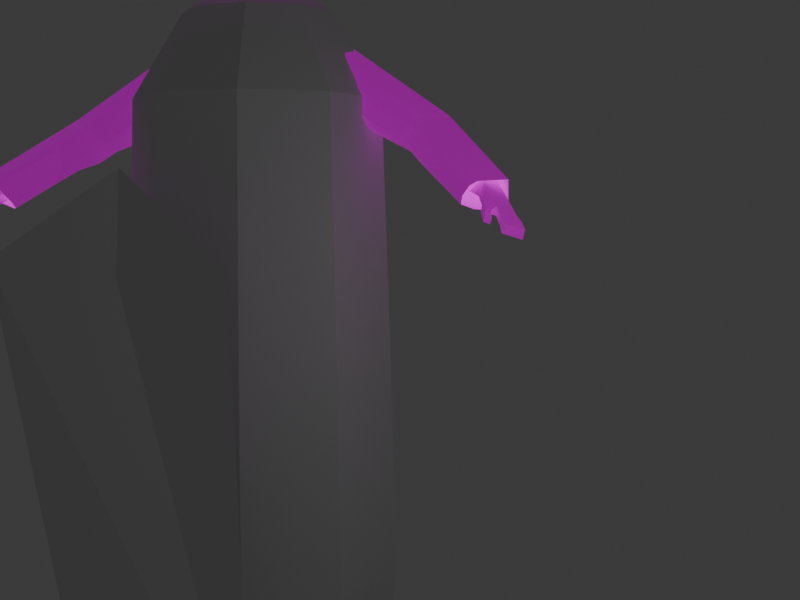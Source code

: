 # Source: test_showcase.blend  (saved by Blender 4.3.34; exported with 4.5.12 LTS)
import bpy
from mathutils import Matrix  # noqa: F401  (used for matrix-valued properties, if any)

bpy.ops.wm.read_factory_settings(use_empty=True)
scene = bpy.context.scene
scene.name = 'Scene'

# ---- collections
col_collection = bpy.data.collections.new('Collection'); scene.collection.children.link(col_collection)

# ---- images (referenced by path relative to the original .blend; pixels are not part of the script)
import os
ASSET_DIR = os.environ.get("B2B_ASSET_DIR", "")  # directory of the original .blend (textures are referenced by path, not embedded)
HERE = os.path.dirname(os.path.abspath(__file__))  # packed textures are extracted next to this script under _unpacked/

def load_image(name, relpath, width, height, colorspace="sRGB"):
    """Load a texture the original file referenced (path relative to the .blend, or extracted next to this script)."""
    p = next((c for c in (os.path.join(HERE, relpath), os.path.join(ASSET_DIR, relpath)) if relpath and os.path.exists(c)), "")
    if p:
        img = bpy.data.images.load(p, check_existing=True)
        img.name = name
    else:  # same state as the original file: an image datablock whose file is absent (Cycles renders it pink)
        img = bpy.data.images.new(name, width, height)
        img.source = "FILE"
        img.filepath = "//" + (relpath or name)
    img.colorspace_settings.name = colorspace
    return img
img_untitled_001 = load_image('Untitled.001', '', 100, 100, 'sRGB')

# ---- materials (node trees are filled in below, after node groups)
mat_material = bpy.data.materials.new('Material')
mat_material.alpha_threshold = 0.0
mat_material.roughness = 0.5
mat_material.line_color = (0.0, 0.0, 0.0, 1.0)

# ---- material node trees
mat_material.use_nodes = True; mat_material.node_tree.nodes.clear()
_N = mat_material.node_tree.nodes; _L = mat_material.node_tree.links
n0 = _N.new('ShaderNodeOutputMaterial'); n0.name = 'Material Output'; n0.location = (300, 300)
n1 = _N.new('ShaderNodeBsdfPrincipled'); n1.name = 'Principled BSDF'; n1.location = (10, 300)
n1.inputs[3].default_value = 1.45
n1.inputs[28].default_value = 0.2
n2 = _N.new('ShaderNodeTexImage'); n2.name = 'Image Texture'; n2.location = (-280, 277)
n2.image = img_untitled_001
n3 = _N.new('ShaderNodeTexImage'); n3.name = 'Image Texture.001'; n3.location = (-280, -240)
n3.image = img_untitled_001
_L.new(n1.outputs[0], n0.inputs[0])
_L.new(n2.outputs[0], n1.inputs[0])
_L.new(n3.outputs[0], n1.inputs[27])
n0.is_active_output = True

# ---- world
world_world = bpy.data.worlds.new('World'); scene.world = world_world
world_world.use_nodes = True; world_world.node_tree.nodes.clear()
_N = world_world.node_tree.nodes; _L = world_world.node_tree.links
n0 = _N.new('ShaderNodeOutputWorld'); n0.name = 'World Output'; n0.location = (300, 300)
n1 = _N.new('ShaderNodeBackground'); n1.name = 'Background'; n1.location = (10, 300)
n1.inputs[0].default_value = (0.05088, 0.05088, 0.05088, 1.0)
_L.new(n1.outputs[0], n0.inputs[0])
n0.is_active_output = True
world_world.color = (0.05088, 0.05088, 0.05088)
world_world.sun_shadow_jitter_overblur = 0.0

# ---- cameras
cam_camera = bpy.data.cameras.new('Camera')

# ---- lights
light_point = bpy.data.lights.new('Point', 'POINT')

# ---- meshes
me_cube = bpy.data.meshes.new('Cube')
me_cube.from_pydata([(1.235, 0.0, 0.8958), (1.245, 0.0, 0.7157), (0.947, 0.4296, 1.145), (1.213, 0.0, 1.073), (1.403, 0.0, 1.159), (1.403, 0.0, 1.112), (1.435, 0.0, 1.11), (1.444, 0.0, 1.163), (1.48, 0.0, 1.176), (1.507, 0.0, 1.255), (1.399, 0.0, 1.782), (1.148, 0.0, 2.0), (0.6488, 0.0, 2.014), (0.4301, 0.0, 1.834), (0.3828, 0.0, 1.285), (0.5598, 0.0, 1.018), (1.387, 0.3347, 1.406), (1.001, 0.5108, 1.427), (0.5188, 0.3324, 1.357), (0.5701, 0.3237, 1.81), (0.8455, 0.437, 1.803), (1.179, 0.3559, 1.086), (1.318, 0.1245, 1.13), (1.278, 0.2395, 1.098), (1.275, 0.2353, 1.068), (1.266, 0.2027, 1.077), (1.113, 0.2723, 0.9343), (0.6985, 0.2349, 0.8995), (0.5662, 0.0, 0.8558), (1.102, 0.2715, 0.7279), (0.7096, 0.2664, 0.7364), (0.5303, 0.0, 0.7278), (1.441, 0.0, 0.4642), (1.196, 0.3811, 0.7284), (1.228, 0.4765, 0.657), (1.438, 0.1549, 0.4098), (1.437, 0.04552, 0.4653), (1.21, 0.3812, 0.7407), (1.249, 0.4752, 0.6763), (1.486, 0.156, 0.416), (1.451, 0.04555, 0.4775), (1.869, 2.028, -0.6196), (1.644, 2.171, -0.7892), (1.613, 2.174, -0.7081), (1.567, 2.13, -0.6791), (1.509, 2.073, -0.606), (1.089, 0.6382, 0.6742), (1.21, 1.39, 0.08072), (1.044, 1.556, 0.1234), (1.781, 1.887, -0.3826), (1.702, 1.908, -0.3585), (1.831, 1.957, -0.4698), (1.902, 1.929, -0.5962), (1.94, 1.951, -0.6608), (1.91, 1.993, -0.6794), (1.888, 1.986, -0.6105), (1.849, 2.029, -0.5568), (1.902, 2.103, -0.7494), (1.693, 2.196, -0.7933), (1.603, 2.141, -0.6227), (1.397, 1.912, -0.4777), (1.411, 2.06, -0.5375), (0.9496, 1.703, -0.1393), (0.8423, 1.555, 0.006602), (0.797, 1.412, 0.114), (0.5483, 0.5349, 0.6577), (1.895, 2.062, -0.689), (1.874, 1.932, -0.5517), (1.897, 2.073, -0.7409), (1.621, 2.18, -0.6693), (1.667, 2.21, -0.7218), (1.903, 2.069, -0.639), (1.92, 2.091, -0.6792), (1.956, 1.962, -0.6357), (1.948, 2.011, -0.6471), (1.906, 2.0, -0.5834), (1.926, 1.964, -0.5644), (1.898, 1.946, -0.5237), (1.791, 1.897, -0.4879), (1.679, 1.953, -0.5735), (0.8886, 0.6969, 0.7092), (0.5292, 0.5402, 0.4834), (0.552, 0.5447, 0.3287), (0.6736, 0.5743, 0.157), (1.045, 0.6335, 0.1733), (1.163, 0.5811, 0.3211), (1.138, 0.6136, 0.513), (1.262, 1.318, 0.02657), (1.241, 1.277, -0.09945), (1.167, 1.3, -0.17), (0.9355, 1.412, -0.2222), (0.8734, 1.498, -0.1577), (0.8413, 1.555, -0.06524), (0.7605, 1.381, 0.02165), (0.7934, 1.35, -0.06229), (0.8921, 1.272, -0.1249), (1.063, 1.258, -0.1461), (1.015, 1.604, -0.2595), (1.068, 1.541, -0.2843), (1.219, 1.376, -0.2481), (1.646, 2.086, -0.3702), (1.804, 1.833, -0.4153), (1.775, 1.78, -0.4821), (1.705, 1.757, -0.5451), (1.553, 1.825, -0.5808), (1.399, 1.923, -0.5932), (1.545, 1.987, -0.3602), (1.47, 2.015, -0.4288), (1.493, 2.074, -0.5412), (1.744, 1.825, -0.4513), (1.086, 0.568, -0.2974), (1.026, 0.5553, -0.7786), (1.475, 0.3156, -0.353), (1.006, 0.516, -1.039), (0.6988, 0.4593, -0.3189), (0.6705, 0.4743, -0.7813), (0.7191, 0.4224, -1.032), (0.3966, 0.0, 0.4362), (0.5653, 0.0, -0.3562), (0.5708, 0.0, -0.7949), (0.5355, 0.0, -0.9354), (0.4524, 0.0, 0.03029), (1.419, 0.3393, -0.7643), (1.528, 0.0, 0.06114), (1.542, 0.0, -0.3688), (1.527, 0.0, -0.782), (1.513, 0.0, -0.9395), (1.414, 0.2479, 0.06139), (0.5948, 0.4588, 0.1794), (0.4898, 0.3973, 0.5195), (1.339, 0.3509, -0.9789), (1.477, 0.0, -1.086), (1.43, 0.3955, -2.151), (1.177, 0.6267, -2.133), (1.442, 0.41, -2.301), (0.5419, 0.0, -1.171), (0.6433, 0.0, -1.356), (0.7615, 0.0, -1.551), (1.464, 0.0, -1.393), (1.482, 0.0, -1.23), (0.821, 0.3388, -2.0), (0.801, 0.3753, -2.179), (0.7952, 0.4118, -2.369), (0.6303, 0.4843, -3.325), (0.7503, 0.6943, -3.317), (0.9627, 0.8069, -3.36), (1.227, 0.6487, -3.374), (1.15, 0.3216, -3.406), (0.7528, 0.2734, -3.392), (1.22, 0.1683, -2.315), (0.9378, 0.5888, -2.177), (1.039, 0.1831, -2.324), (0.957, 0.5398, -2.062), (1.128, 0.4034, -3.304), (1.057, 0.3744, -3.462), (1.181, 0.3751, -3.497), (1.448, 0.4095, -3.5), (1.44, 0.4071, -3.561), (1.419, 0.6018, -3.538), (1.243, 0.7735, -3.545), (1.104, 0.7508, -3.52), (0.946, 0.7309, -3.474), (0.9598, 0.7101, -3.229), (0.7761, 0.6601, -3.217), (0.7674, 0.6851, -3.499), (0.7749, 0.6775, -3.56), (0.834, 0.3385, -3.585), (0.8057, 0.3368, -3.521), (0.8707, 0.335, -3.187), (1.128, 0.341, -3.587), (1.415, 0.5906, -3.596), (1.239, 0.7894, -3.608), (1.044, 0.7015, -3.617), (0.3659, 0.0, 1.56)], [(14, 19), (49, 50), (60, 61), (147, 153)], [(2, 18, 15), (18, 2, 17), (15, 18, 14), (19, 18, 20), (17, 20, 18), (16, 20, 10), (17, 20, 16), (10, 20, 11), (12, 11, 20), (20, 12, 19), (12, 13, 19), (19, 13, 173), (18, 19, 173), (10, 9, 16), (17, 2, 21), (17, 16, 21), (16, 9, 21), (9, 8, 21), (25, 6, 24), (6, 25, 5), (24, 6, 23), (7, 23, 6), (24, 23, 25), (25, 23, 22), (8, 23, 7), (21, 8, 23), (4, 22, 3), (25, 22, 5), (5, 22, 4), (15, 27, 2), (15, 28, 27), (27, 26, 2), (2, 26, 21), (21, 26, 3), (21, 3, 22), (3, 26, 0), (0, 26, 1), (22, 23, 21), (26, 29, 1), (27, 29, 26), (30, 29, 27), (28, 30, 27), (31, 30, 28), (36, 35, 33), (33, 35, 34), (1, 33, 32), (29, 33, 1), (40, 37, 39), (37, 38, 39), (36, 33, 37, 40), (34, 35, 39, 38), (35, 36, 40, 39), (33, 34, 38, 37), (33, 36, 32), (68, 66, 57), (57, 42, 68), (42, 57, 58), (69, 72, 70), (72, 69, 71), (57, 70, 58), (70, 72, 57), (56, 59, 71), (69, 71, 59), (44, 43, 59), (59, 43, 69), (70, 43, 69), (42, 58, 70, 43), (57, 66, 72), (72, 71, 66), (66, 71, 41), (41, 56, 71), (43, 66, 42), (68, 42, 66), (43, 44, 66), (66, 41, 44), (77, 76, 67), (67, 76, 52), (53, 76, 73), (53, 52, 76), (54, 73, 74), (54, 53, 73), (73, 76, 74), (74, 76, 75), (76, 77, 75), (77, 56, 75), (56, 55, 75), (56, 41, 55), (74, 75, 54), (55, 54, 75), (59, 108, 45), (41, 79, 78), (44, 41, 79), (67, 51, 77), (67, 78, 51), (78, 67, 41), (52, 41, 67), (41, 52, 55), (52, 53, 54, 55), (80, 46, 48), (65, 80, 64), (64, 80, 48), (47, 48, 46), (47, 46, 86), (87, 47, 86), (86, 85, 88), (85, 84, 88), (88, 84, 96), (96, 84, 95), (84, 83, 95), (83, 82, 95), (95, 82, 94), (94, 82, 93), (82, 81, 93), (93, 81, 64), (65, 64, 81), (63, 64, 48), (64, 63, 92), (93, 64, 92), (94, 93, 92), (92, 91, 94), (91, 95, 90), (94, 91, 95), (88, 99, 89), (87, 101, 47), (88, 89, 96), (90, 96, 89), (96, 95, 90), (97, 92, 62), (62, 92, 63), (63, 48, 62), (88, 87, 86), (90, 89, 99), (99, 98, 90), (98, 91, 97), (90, 98, 91), (92, 97, 91), (49, 47, 101), (49, 100, 47), (48, 47, 100), (62, 48, 61), (48, 100, 61), (62, 61, 97), (97, 61, 105), (98, 97, 105), (104, 98, 105), (99, 104, 98), (103, 104, 99), (88, 103, 99), (102, 88, 103), (88, 102, 101, 87), (77, 51, 56), (51, 50, 56), (106, 56, 50), (56, 106, 59), (106, 107, 59), (108, 59, 107), (45, 60, 79), (108, 107, 60), (44, 45, 79), (44, 59, 45), (60, 78, 79), (78, 60, 109), (51, 78, 50), (78, 109, 50), (45, 108, 60), (116, 111, 113), (115, 116, 111), (111, 115, 110), (115, 114, 110), (46, 80, 29), (29, 30, 80), (80, 65, 30), (115, 118, 114), (119, 120, 115), (119, 118, 115), (115, 120, 116), (111, 110, 112), (112, 122, 111), (130, 122, 126), (125, 112, 124), (124, 112, 123), (112, 127, 123), (112, 110, 127), (128, 114, 83), (118, 128, 121), (114, 118, 128), (114, 110, 83), (84, 110, 83), (110, 84, 127), (127, 35, 123), (36, 123, 35), (32, 36, 123), (127, 84, 35), (85, 35, 84), (85, 35, 34), (85, 86, 34), (34, 86, 33), (46, 29, 86), (33, 29, 86), (121, 128, 117), (128, 129, 82), (83, 128, 82), (82, 129, 81), (128, 129, 117), (117, 129, 31), (30, 31, 129), (30, 65, 129), (81, 129, 65), (122, 130, 113), (122, 112, 125), (113, 111, 122), (125, 126, 122), (126, 125, 130), (145, 134, 146), (146, 134, 147), (145, 133, 134), (134, 133, 132), (145, 150, 133), (144, 150, 145), (143, 148, 142), (148, 151, 142), (148, 147, 151), (149, 151, 147), (134, 149, 147), (142, 151, 141), (141, 150, 142), (143, 142, 144), (144, 142, 150), (141, 140, 150), (150, 140, 152), (150, 152, 133), (113, 130, 133), (132, 133, 130), (151, 149, 138), (126, 130, 131), (134, 132, 149), (138, 137, 151), (141, 151, 140), (151, 137, 140), (140, 116, 152), (133, 152, 113), (116, 113, 152), (137, 136, 140), (140, 136, 116), (136, 135, 116), (116, 120, 135), (149, 132, 138), (132, 130, 138), (138, 130, 139), (131, 139, 130), (158, 159, 156), (160, 155, 159), (156, 159, 155), (157, 158, 156), (170, 158, 157), (159, 158, 171), (171, 158, 170), (159, 172, 160), (159, 171, 172), (161, 165, 160), (172, 160, 165), (155, 160, 154), (160, 154, 161), (165, 161, 164), (164, 161, 163), (161, 162, 163), (170, 157, 171), (169, 171, 157), (171, 169, 172), (172, 165, 169), (166, 169, 165), (165, 164, 166), (166, 164, 167), (154, 166, 167), (154, 166, 155), (166, 155, 169), (155, 169, 156), (157, 156, 169), (167, 168, 154), (154, 168, 153), (168, 167, 164), (164, 163, 168), (162, 161, 154), (154, 153, 162), (14, 18, 173)])
_uv = me_cube.uv_layers.new(name='UVMap')
_uv.uv.foreach_set('vector', [0.09291, 0.5025, 0.3843, 0.3951, 0.3904, 0.5628, 0.3843, 0.3951, 0.09291, 0.5025, 0.0843, 0.3188, 0.3729, 0.8853, 0.2447, 0.755, 0.3729, 0.711, 0.3809, 0.116, 0.3843, 0.3951, 0.187, 0.1234, 0.0843, 0.3188, 0.187, 0.1234, 0.3843, 0.3951, 0.5727, 0.3709, 0.4037, 0.04105, 0.7684, 0.1929, 0.3904, 0.2574, 0.4037, 0.04105, 0.5727, 0.3709, 0.7684, 0.1929, 0.4037, 0.04105, 0.7346, 3.582e-08, -6.337e-08, 0.711, 0.2447, 0.711, 0.04824, 0.9761, 0.187, 0.1234, 0.3904, -5.753e-08, 0.3809, 0.116, 0.9544, 4.992e-08, 0.936, 0.1596, 0.7684, 0.1119, 0.3809, 0.116, 0.936, 0.1596, 0.0, 0.0, 0.2447, 0.755, 0.3809, 0.116, 0.0, 0.0, 0.7684, 0.1929, 0.724, 0.4506, 0.5727, 0.3709, 0.0843, 0.3188, 0.09291, 0.5025, -3.051e-08, 0.4892, 0.3904, 0.2574, 0.5727, 0.3709, 0.4487, 0.4506, 0.7957, 0.4506, 0.9916, 0.4624, 0.7957, 0.6551, 0.9916, 0.4624, 0.9983, 0.5043, 0.7957, 0.6551, 0.9548, 0.3696, 0.9667, 0.232, 0.9667, 0.3823, 0.9667, 0.232, 0.9548, 0.3696, 0.9544, 0.2405, 0.4622, 0.828, 0.4633, 0.9683, 0.4497, 0.8255, 0.4421, 0.9683, 0.4497, 0.8255, 0.4633, 0.9683, 0.5087, 0.8929, 0.4945, 0.8913, 0.5135, 0.8787, 0.5135, 0.8787, 0.4945, 0.8913, 0.4945, 0.8255, 0.3875, 0.711, 0.3875, 0.8806, 0.3729, 0.7243, 0.7957, 0.6551, 0.9983, 0.5043, 0.8693, 0.6102, 0.6466, 0.4506, 0.6879, 0.5195, 0.603, 0.551, 0.4786, 0.9601, 0.4633, 0.9058, 0.4837, 0.8309, 0.4837, 0.8309, 0.4633, 0.9058, 0.4633, 0.8255, 0.3904, 0.5628, 0.2496, 0.6117, 0.09291, 0.5025, 0.3904, 0.5628, 0.3516, 0.6421, 0.2496, 0.6117, 0.603, 0.8606, 0.6972, 0.6937, 0.7957, 0.7731, 0.7957, 0.7731, 0.6972, 0.6937, 0.7763, 0.6436, 0.7763, 0.6436, 0.6972, 0.6937, 0.603, 0.551, 0.7763, 0.6436, 0.603, 0.551, 0.6879, 0.5195, 0.3904, 0.4506, 0.5494, 0.479, 0.4004, 0.5228, 0.4004, 0.5228, 0.5494, 0.479, 0.4028, 0.6182, 0.4837, 0.8255, 0.4945, 0.8891, 0.4837, 0.9765, 0.5494, 0.479, 0.5558, 0.5768, 0.4028, 0.6182, 0.2496, 0.6117, 0.03401, 0.6768, 0.05675, 0.5705, 0.2296, 0.6962, 0.03401, 0.6768, 0.2496, 0.6117, 0.3516, 0.6421, 0.2296, 0.6962, 0.2496, 0.6117, 0.3621, 0.711, 0.2296, 0.6962, 0.3516, 0.6421, 0.9706, 0.892, 0.9193, 0.8919, 0.9706, 0.6551, 0.9706, 0.6551, 0.9193, 0.8919, 0.9157, 0.6644, 0.4028, 0.6182, 0.603, 0.6049, 0.3983, 0.6988, 0.5558, 0.5768, 0.603, 0.6049, 0.4028, 0.6182, 0.8536, 0.9165, 0.8536, 0.6593, 0.9103, 0.905, 0.8536, 0.6593, 0.9157, 0.6551, 0.9103, 0.905, 0.9706, 0.8762, 0.9706, 0.6564, 0.98, 0.6551, 0.98, 0.8749, 0.9544, 0.232, 0.9719, 0.04976, 0.9809, 0.04793, 0.9634, 0.2301, 0.9719, 0.04976, 0.9544, 0.001826, 0.9634, -2.695e-09, 0.9809, 0.04793, 0.7778, 0.389, 0.7778, 0.442, 0.7684, 0.4438, 0.7684, 0.3908, 0.603, 0.6049, 0.4184, 0.7841, 0.3983, 0.6988, 0.0, 0.0, 0.0, 0.0, 0.0, 0.0, 0.0, 0.0, 0.0, 0.0, 0.0, 0.0, 0.0, 0.0, 0.0, 0.0, 0.0, 0.0, 0.0, 0.0, 0.0, 0.0, 0.0, 0.0, 0.0, 0.0, 0.0, 0.0, 0.0, 0.0, 0.0, 0.0, 0.0, 0.0, 0.0, 0.0, 0.0, 0.0, 0.0, 0.0, 0.0, 0.0, 0.0, 0.0, 0.0, 0.0, 0.0, 0.0, 0.0, 0.0, 0.0, 0.0, 0.0, 0.0, 0.0, 0.0, 0.0, 0.0, 0.0, 0.0, 0.0, 0.0, 0.0, 0.0, 0.0, 0.0, 0.0, 0.0, 0.0, 0.0, 0.0, 0.0, 0.0, 0.0, 0.0, 0.0, 0.0, 0.0, 0.0, 0.0, 0.0, 0.0, 0.0, 0.0, 0.0, 0.0, 0.0, 0.0, 0.0, 0.0, 0.0, 0.0, 0.0, 0.0, 0.0, 0.0, 0.0, 0.0, 0.0, 0.0, 0.0, 0.0, 0.0, 0.0, 0.0, 0.0, 0.0, 0.0, 0.0, 0.0, 0.0, 0.0, 0.0, 0.0, 0.0, 0.0, 0.0, 0.0, 0.0, 0.0, 0.0, 0.0, 0.0, 0.0, 0.0, 0.0, 0.0, 0.0, 0.0, 0.0, 0.0, 0.0, 0.0, 0.0, 0.0, 0.0, 0.0, 0.0, 0.0, 0.0, 0.0, 0.0, 0.0, 0.0, 0.0, 0.0, 0.0, 0.0, 0.0, 0.0, 0.0, 0.0, 0.0, 0.0, 0.0, 0.0, 0.0, 0.0, 0.0, 0.0, 0.0, 0.0, 0.0, 0.0, 0.0, 0.0, 0.0, 0.0, 0.0, 0.0, 0.0, 0.0, 0.0, 0.0, 0.0, 0.0, 0.0, 0.0, 0.0, 0.0, 0.0, 0.0, 0.0, 0.0, 0.0, 0.0, 0.0, 0.0, 0.0, 0.0, 0.0, 0.0, 0.0, 0.0, 0.0, 0.0, 0.0, 0.0, 0.0, 0.0, 0.0, 0.0, 0.0, 0.0, 0.0, 0.0, 0.0, 0.0, 0.0, 0.0, 0.0, 0.0, 0.0, 0.0, 0.0, 0.0, 0.0, 0.0, 0.0, 0.0, 0.0, 0.0, 0.0, 0.0, 0.0, 0.0, 0.0, 0.0, 0.0, 0.0, 0.0, 0.0, 0.0, 0.0, 0.0, 0.0, 0.0, 0.0, 0.0, 0.0, 0.0, 0.0, 0.0, 0.0, 0.0, 0.0, 0.0, 0.0, 0.0, 0.0, 0.0, 0.0, 0.0, 0.0, 0.0, 0.0, 0.0, 0.0, 0.0, 0.0, 0.0, 0.0, 0.0, 0.0, 0.0, 0.0, 0.0, 0.0, 0.0, 0.0, 0.0, 0.0, 0.0, 0.0, 0.0, 0.0, 0.0, 0.0, 0.0, 0.0, 0.0, 0.0, 0.0, 0.0, 0.0, 0.0, 0.0, 0.0, 0.0, 0.0, 0.0, 0.0, 0.0, 0.0, 0.0, 0.0, 0.0, 0.0, 0.0, 0.0, 0.0, 0.0, 0.0, 0.0, 0.0, 0.0, 0.0, 0.0, 0.0, 0.0, 0.0, 0.0, 0.0, 0.0, 0.0, 0.0, 0.0, 0.0, 0.0, 0.0, 0.0, 0.0, 0.0, 0.0, 0.0, 0.0, 0.0, 0.0, 0.0, 0.0, 0.0, 0.0, 0.0, 0.0, 0.0, 0.0, 0.0, 0.0, 0.0, 0.0, 0.0, 0.0, 0.0, 0.0, 0.0, 0.0, 0.0, 0.0, 0.0, 0.0, 0.0, 0.0, 0.0, 0.0, 0.0, 0.0, 0.0, 0.0, 0.0, 0.0, 0.0, 0.0, 0.0, 0.0, 0.0, 0.0, 0.0, 0.0, 0.0, 0.0, 0.0, 0.0, 0.0, 0.0, 0.0, 0.0, 0.0, 0.0, 0.0, 0.0, 0.0, 0.0, 0.0, 0.0, 0.0, 0.0, 0.0, 0.0, 0.0, 0.0, 0.0, 0.0, 0.0, 0.0, 0.0, 0.0, 0.0, 0.0, 0.0, 0.0, 0.0, 0.0, 0.0, 0.0, 0.0, 0.0, 0.0, 0.0, 0.0, 0.0, 0.0, 0.0, 0.0, 0.0, 0.0, 0.0, 0.0, 0.0, 0.0, 0.0, 0.0, 0.0, 0.0, 0.0, 0.0, 0.0, 0.0, 0.0, 0.0, 0.0, 0.0, 0.0, 0.0, 0.0, 0.0, 0.0, 0.0, 0.0, 0.0, 0.0, 0.0, 0.0, 0.0, 0.0, 0.0, 0.0, 0.0, 0.0, 0.0, 0.0, 0.0, 0.0, 0.0, 0.0, 0.0, 0.0, 0.0, 0.0, 0.0, 0.0, 0.0, 0.0, 0.0, 0.0, 0.0, 0.0, 0.0, 0.0, 0.0, 0.0, 0.0, 0.0, 0.0, 0.0, 0.0, 0.0, 0.0, 0.0, 0.0, 0.0, 0.0, 0.0, 0.0, 0.0, 0.0, 0.0, 0.0, 0.0, 0.0, 0.0, 0.0, 0.0, 0.0, 0.0, 0.0, 0.0, 0.0, 0.0, 0.0, 0.0, 0.0, 0.0, 0.0, 0.0, 0.0, 0.0, 0.0, 0.0, 0.0, 0.0, 0.0, 0.0, 0.0, 0.0, 0.0, 0.0, 0.0, 0.0, 0.0, 0.0, 0.0, 0.0, 0.0, 0.0, 0.0, 0.0, 0.0, 0.0, 0.0, 0.0, 0.0, 0.0, 0.0, 0.0, 0.0, 0.0, 0.0, 0.0, 0.0, 0.0, 0.0, 0.0, 0.0, 0.0, 0.0, 0.0, 0.0, 0.0, 0.0, 0.0, 0.0, 0.0, 0.0, 0.0, 0.0, 0.0, 0.0, 0.0, 0.0, 0.0, 0.0, 0.0, 0.0, 0.0, 0.0, 0.0, 0.0, 0.0, 0.0, 0.0, 0.0, 0.0, 0.0, 0.0, 0.0, 0.0, 0.0, 0.0, 0.0, 0.0, 0.0, 0.0, 0.0, 0.0, 0.0, 0.0, 0.0, 0.0, 0.0, 0.0, 0.0, 0.0, 0.0, 0.0, 0.0, 0.0, 0.0, 0.0, 0.0, 0.0, 0.0, 0.0, 0.0, 0.0, 0.0, 0.0, 0.0, 0.0, 0.0, 0.0, 0.0, 0.0, 0.0, 0.0, 0.0, 0.0, 0.0, 0.0, 0.0, 0.0, 0.0, 0.0, 0.0, 0.0, 0.0, 0.0, 0.0, 0.0, 0.0, 0.0, 0.0, 0.0, 0.0, 0.0, 0.0, 0.0, 0.0, 0.0, 0.0, 0.0, 0.0, 0.0, 0.0, 0.0, 0.0, 0.0, 0.0, 0.0, 0.0, 0.0, 0.0, 0.0, 0.0, 0.0, 0.0, 0.0, 0.0, 0.0, 0.0, 0.0, 0.0, 0.0, 0.0, 0.0, 0.0, 0.0, 0.0, 0.0, 0.0, 0.0, 0.0, 0.0, 0.0, 0.0, 0.0, 0.0, 0.0, 0.0, 0.0, 0.0, 0.0, 0.0, 0.0, 0.0, 0.0, 0.0, 0.0, 0.0, 0.0, 0.0, 0.0, 0.0, 0.0, 0.0, 0.0, 0.0, 0.0, 0.0, 0.0, 0.0, 0.0, 0.0, 0.0, 0.0, 0.2296, 0.6962, 0.0, 0.0, 0.0, 0.0, 0.0, 0.0, 0.2296, 0.6962, 0.0, 0.0, 0.0, 0.0, 0.0, 0.0, 0.0, 0.0, 0.0, 0.0, 0.0, 0.0, 0.0, 0.0, 0.0, 0.0, 0.0, 0.0, 0.0, 0.0, 0.0, 0.0, 0.0, 0.0, 0.0, 0.0, 0.0, 0.0, 0.0, 0.0, 0.0, 0.0, 0.0, 0.0, 0.0, 0.0, 0.0, 0.0, 0.0, 0.0, 0.0, 0.0, 0.0, 0.0, 0.0, 0.0, 0.0, 0.0, 0.0, 0.0, 0.0, 0.0, 0.0, 0.0, 0.0, 0.0, 0.0, 0.0, 0.0, 0.0, 0.0, 0.0, 0.0, 0.0, 0.0, 0.0, 0.0, 0.0, 0.0, 0.0, 0.0, 0.0, 0.0, 0.0, 0.0, 0.0, 0.0, 0.0, 0.0, 0.0, 0.0, 0.0, 0.0, 0.0, 0.0, 0.0, 0.0, 0.0, 0.0, 0.0, 0.0, 0.0, 0.0, 0.0, 0.0, 0.0, 0.0, 0.0, 0.0, 0.0, 0.0, 0.0, 0.0, 0.0, 0.0, 0.0, 0.0, 0.0, 0.9706, 0.892, 0.0, 0.0, 0.0, 0.0, 0.3983, 0.6988, 0.9706, 0.892, 0.0, 0.0, 0.0, 0.0, 0.0, 0.0, 0.0, 0.0, 0.0, 0.0, 0.0, 0.0, 0.0, 0.0, 0.0, 0.0, 0.0, 0.0, 0.9157, 0.6644, 0.0, 0.0, 0.0, 0.0, 0.9157, 0.6644, 0.9157, 0.6644, 0.0, 0.0, 0.9706, 0.6551, 0.0, 0.0, 0.0, 0.0, 0.0, 0.0, 0.9706, 0.6551, 0.0, 0.0, 0.0, 0.0, 0.0, 0.0, 0.0, 0.0, 0.0, 0.0, 0.0, 0.0, 0.0, 0.0, 0.0, 0.0, 0.0, 0.0, 0.0, 0.0, 0.0, 0.0, 0.0, 0.0, 0.0, 0.0, 0.0, 0.0, 0.0, 0.0, 0.0, 0.0, 0.0, 0.0, 0.0, 0.0, 0.0, 0.0, 0.0, 0.0, 0.2296, 0.6962, 0.0, 0.0, 0.0, 0.0, 0.2296, 0.6962, 0.0, 0.0, 0.0, 0.0, 0.0, 0.0, 0.0, 0.0, 0.0, 0.0, 0.0, 0.0, 0.0, 0.0, 0.0, 0.0, 0.0, 0.0, 0.0, 0.0, 0.0, 0.0, 0.0, 0.0, 0.0, 0.0, 0.0, 0.0, 0.0, 0.0, 0.0, 0.0, 0.0, 0.0, 0.0, 0.0, 0.0, 0.0, 0.0, 0.0, 0.0, 0.0, 0.0, 0.0, 0.0, 0.0, 0.0, 0.0, 0.0, 0.0, 0.0, 0.0, 0.0, 0.0, 0.0, 0.0, 0.0, 0.0, 0.0, 0.0, 0.0, 0.0, 0.0, 0.0, 0.0, 0.0, 0.0, 0.0, 0.0, 0.0, 0.0, 0.0, 0.0, 0.0, 0.0, 0.0, 0.0, 0.0, 0.0, 0.0, 0.0, 0.0, 0.0, 0.0, 0.0, 0.0, 0.0, 0.0, 0.0, 0.0, 0.0, 0.0, 0.0, 0.0, 0.0, 0.0, 0.0, 0.0, 0.0, 0.0, 0.0, 0.0, 0.0, 0.0, 0.0, 0.0, 0.0, 0.0, 0.0, 0.0, 0.0, 0.0, 0.0, 0.0, 0.0, 0.0, 0.0, 0.0, 0.0, 0.0, 0.0, 0.0, 0.0, 0.0, 0.0, 0.0, 0.0, 0.0, 0.0, 0.0, 0.0, 0.0, 0.0, 0.0, 0.0, 0.0, 0.0, 0.0, 0.0, 0.0, 0.0, 0.0, 0.0, 0.0, 0.0, 0.0, 0.0, 0.0, 0.0, 0.0, 0.0, 0.0, 0.0, 0.0, 0.0, 0.0, 0.0, 0.0, 0.0, 0.0, 0.0, 0.0, 0.0, 0.0, 0.0, 0.0, 0.0, 0.0, 0.0, 0.0, 0.0, 0.0, 0.0, 0.0, 0.0, 0.0, 0.0, 0.0, 0.0, 0.0, 0.0, 0.0, 0.0, 0.0, 0.0, 0.0, 0.0, 0.0, 0.0, 0.0, 0.0, 0.0, 0.0, 0.0, 0.0, 0.0, 0.0, 0.0, 0.0, 0.0, 0.0, 0.0, 0.0, 0.0, 0.0, 0.0, 0.0, 0.0, 0.0, 0.0, 0.0, 0.0, 0.0, 0.0, 0.0, 0.0, 0.0, 0.0, 0.0, 0.0, 0.0, 0.0, 0.0, 0.0, 0.0, 0.0, 0.0, 0.0, 0.0, 0.0, 0.0, 0.0, 0.0, 0.0, 0.0, 0.0, 0.0, 0.0, 0.0, 0.0, 0.0, 0.0, 0.0, 0.0, 0.0, 0.0, 0.0, 0.0, 0.0, 0.0, 0.0, 0.0, 0.0, 0.0, 0.0, 0.0, 0.0, 0.0, 0.0, 0.0, 0.0, 0.0, 0.0, 0.0, 0.0, 0.0, 0.0, 0.0, 0.0, 0.0, 0.0, 0.0, 0.0, 0.0, 0.0, 0.0, 0.0, 0.0, 0.0, 0.0, 0.0, 0.0, 0.0, 0.0, 0.0, 0.0, 0.0, 0.0, 0.0, 0.0, 0.0, 0.0, 0.0, 0.0, 0.0, 0.0, 0.0, 0.0, 0.0, 0.0, 0.0, 0.0, 0.0, 0.0, 0.0, 0.0, 0.0, 0.0, 0.0, 0.0, 0.0, 0.0, 0.0, 0.0, 0.0, 0.0, 0.0, 0.0, 0.0, 0.0, 0.0, 0.0, 0.0, 0.0, 0.0, 0.0, 0.0, 0.0, 0.0, 0.0, 0.0, 0.0, 0.0, 0.0, 0.0, 0.0, 0.0, 0.0, 0.0, 0.0, 0.0, 0.0, 0.0, 0.0, 0.0, 0.0, 0.0, 0.0, 0.0, 0.0, 0.0, 0.0, 0.0, 0.0, 0.0, 0.0, 0.0, 0.0, 0.0, 0.0, 0.0, 0.0, 0.0, 0.0, 0.0, 0.0, 0.0, 0.0, 0.0, 0.0, 0.0, 0.0, 0.0, 0.0, 0.0, 0.0, 0.0, 0.0, 0.0, 0.0, 0.0, 0.0, 0.0, 0.0, 0.0, 0.0, 0.0, 0.0, 0.0, 0.0, 0.0, 0.0, 0.0, 0.0, 0.0, 0.0, 0.0, 0.0, 0.0, 0.0, 0.0, 0.0, 0.0, 0.0, 0.0, 0.0, 0.0, 0.0, 0.0, 0.0, 0.0, 0.0, 0.0, 0.0, 0.0, 0.0, 0.0, 0.0, 0.0, 0.0, 0.0, 0.0, 0.0, 0.0, 0.0, 0.0, 0.0, 0.0, 0.0, 0.0, 0.0, 0.0, 0.0, 0.0, 0.0, 0.0, 0.0, 0.0, 0.0, 0.0, 0.0, 0.0, 0.0, 0.0, 0.0, 0.0, 0.0, 0.0, 0.0, 0.0, 0.0, 0.0, 0.0, 0.0, 0.0, 0.0, 0.0, 0.0, 0.0, 0.0, 0.0, 0.0, 0.0, 0.0, 0.0, 0.0, 0.3729, 0.711, 0.2447, 0.755, 0.0, 0.0])
me_cube.materials.append(mat_material)
me_cube.materials.append(None)
me_cube.use_mirror_y = True
me_cube.update()
me_cylinder = bpy.data.meshes.new('Cylinder')
me_cylinder.from_pydata([(-4.725e-10, 1.071, -1.0), (0.0, 1.0, 1.0), (0.6886, 0.8207, -1.0), (0.6428, 0.766, 1.0), (1.055, 0.186, -1.0), (0.9848, 0.1736, 1.0), (0.9278, -0.5357, -1.0), (0.866, -0.5, 1.0), (0.3664, -1.007, -1.0), (0.342, -0.9397, 1.0), (-0.3664, -1.007, -1.0), (-0.342, -0.9397, 1.0), (-0.9278, -0.5357, -1.0), (-0.866, -0.5, 1.0), (-1.055, 0.186, -1.0), (-0.9848, 0.1736, 1.0), (-0.6886, 0.8207, -1.0), (-0.6428, 0.766, 1.0), (1.095e-08, 0.5991, 1.672), (0.3851, 0.459, 1.672), (0.59, 0.104, 1.672), (0.5189, -0.2996, 1.672), (0.2049, -0.563, 1.672), (-0.2049, -0.563, 1.672), (-0.5189, -0.2996, 1.672), (-0.59, 0.104, 1.672), (-0.3851, 0.459, 1.672), (4.577e-09, 0.2504, 1.918), (0.1609, 0.1918, 1.918), (0.2466, 0.04348, 1.918), (0.2168, -0.1252, 1.918), (0.08563, -0.2353, 1.918), (-0.08563, -0.2353, 1.918), (-0.2168, -0.1252, 1.918), (-0.2466, 0.04348, 1.918), (-0.1609, 0.1918, 1.918), (1.904e-08, -1.449e-08, 1.978), (-1.096, 0.1933, -2.802), (-0.9639, -0.5565, -2.802), (-0.3807, -1.046, -2.802), (0.3807, -1.046, -2.802), (0.9639, -0.5565, -2.802), (1.096, 0.1933, -2.802), (0.7155, 0.8526, -2.802), (2.482e-11, 1.113, -2.802), (-0.7155, 0.8526, -2.802), (-0.9397, 0.1657, -4.625), (-0.8264, -0.4771, -4.625), (-0.3264, -0.8967, -4.625), (0.3264, -0.8967, -4.625), (0.8264, -0.4771, -4.625), (0.9397, 0.1657, -4.625), (0.6134, 0.731, -4.625), (1.911e-09, 0.9542, -4.625), (-0.6134, 0.731, -4.625), (-0.6635, 0.117, -5.195), (-0.5835, -0.3369, -5.195), (-0.2304, -0.6331, -5.195), (0.2304, -0.6331, -5.195), (0.5835, -0.3369, -5.195), (0.6635, 0.117, -5.195), (0.4331, 0.5161, -5.195), (-2.544e-09, 0.6737, -5.195), (-0.4331, 0.5161, -5.195), (1.383, -0.8114, -4.189), (1.775, -1.345, -0.1974), (1.623, -0.4345, 0.4301), (1.763, 0.3816, -0.246), (1.411, 0.377, -4.156), (-0.4309, 0.07598, -8.018), (-0.3789, -0.2188, -8.018), (-0.1497, -0.4112, -8.018), (0.1497, -0.4112, -8.018), (0.3789, -0.2188, -8.018), (0.4309, 0.07598, -8.018), (0.2813, 0.3352, -8.018), (-5.214e-07, 0.4376, -8.018), (-0.2813, 0.3352, -8.018), (-0.4026, 0.07098, -15.61), (-0.354, -0.2044, -15.61), (-0.1398, -0.3841, -15.61), (0.1398, -0.3841, -15.61), (0.354, -0.2044, -15.61), (0.4026, 0.07098, -15.61), (0.2627, 0.3131, -15.61), (-5.219e-07, 0.4088, -15.61), (-0.2627, 0.3131, -15.61), (-0.4026, 0.07098, -20.86), (-0.354, -0.2044, -20.86), (-0.1398, -0.3841, -20.86), (0.1398, -0.3841, -20.86), (0.354, -0.2044, -20.86), (0.4026, 0.07098, -20.86), (0.2627, 0.3131, -20.86), (-5.219e-07, 0.4088, -20.86), (-0.2627, 0.3131, -20.86)], [], [(0, 1, 3, 2), (2, 3, 5, 4), (4, 5, 7, 6), (6, 7, 9, 8), (8, 9, 11, 10), (10, 11, 13, 12), (12, 13, 15, 14), (3, 1, 18, 19), (14, 15, 17, 16), (16, 17, 1, 0), (16, 0, 44, 45), (18, 26, 35, 27), (7, 5, 20, 21), (5, 3, 19, 20), (1, 17, 26, 18), (17, 15, 25, 26), (15, 13, 24, 25), (13, 11, 23, 24), (11, 9, 22, 23), (9, 7, 21, 22), (35, 34, 36), (24, 23, 32, 33), (21, 20, 29, 30), (25, 24, 33, 34), (22, 21, 30, 31), (19, 18, 27, 28), (26, 25, 34, 35), (23, 22, 31, 32), (20, 19, 28, 29), (0, 2, 43, 44), (32, 31, 36), (29, 28, 36), (27, 35, 36), (33, 32, 36), (30, 29, 36), (34, 33, 36), (31, 30, 36), (28, 27, 36), (6, 8, 40, 41), (8, 10, 39, 40), (10, 12, 38, 39), (12, 14, 37, 38), (14, 16, 45, 37), (44, 43, 52, 53), (4, 6, 41, 42), (2, 4, 42, 43), (46, 54, 63, 55), (41, 40, 49, 50), (38, 37, 46, 47), (45, 44, 53, 54), (42, 41, 50, 51), (39, 38, 47, 48), (43, 42, 51, 52), (40, 39, 48, 49), (37, 45, 54, 46), (62, 61, 75, 76), (49, 48, 57, 58), (52, 51, 60, 61), (54, 53, 62, 63), (53, 52, 61, 62), (48, 47, 56, 57), (50, 49, 58, 59), (47, 46, 55, 56), (51, 50, 59, 60), (64, 59, 68), (68, 60, 59), (64, 68, 65), (66, 65, 68), (67, 66, 68), (77, 76, 85, 86), (59, 58, 72, 73), (56, 55, 69, 70), (60, 59, 73, 74), (55, 63, 77, 69), (58, 57, 71, 72), (61, 60, 74, 75), (63, 62, 76, 77), (57, 56, 70, 71), (78, 86, 95, 87), (71, 70, 79, 80), (76, 75, 84, 85), (73, 72, 81, 82), (70, 69, 78, 79), (74, 73, 82, 83), (69, 77, 86, 78), (72, 71, 80, 81), (75, 74, 83, 84), (94, 93, 92, 91, 90, 89, 88, 87, 95), (81, 80, 89, 90), (84, 83, 92, 93), (86, 85, 94, 95), (80, 79, 88, 89), (85, 84, 93, 94), (82, 81, 90, 91), (79, 78, 87, 88), (83, 82, 91, 92)])
_uv = me_cylinder.uv_layers.new(name='UVMap')
_uv.uv.foreach_set('vector', [1.0, 0.5, 1.0, 1.0, 0.8889, 1.0, 0.8889, 0.5, 0.8889, 0.5, 0.8889, 1.0, 0.7778, 1.0, 0.7778, 0.5, 0.7778, 0.5, 0.7778, 1.0, 0.6667, 1.0, 0.6667, 0.5, 0.6667, 0.5, 0.6667, 1.0, 0.5556, 1.0, 0.5556, 0.5, 0.5556, 0.5, 0.5556, 1.0, 0.4444, 1.0, 0.4444, 0.5, 0.4444, 0.5, 0.4444, 1.0, 0.3333, 1.0, 0.3333, 0.5, 0.3333, 0.5, 0.3333, 1.0, 0.2222, 1.0, 0.2222, 0.5, 0.8889, 1.0, 1.0, 1.0, 1.0, 1.0, 0.8889, 1.0, 0.2222, 0.5, 0.2222, 1.0, 0.1111, 1.0, 0.1111, 0.5, 0.1111, 0.5, 0.1111, 1.0, 4.47e-08, 1.0, 4.47e-08, 0.5, 0.1111, 0.5, 4.47e-08, 0.5, 4.47e-08, 0.5, 0.1111, 0.5, 4.47e-08, 1.0, 0.1111, 1.0, 0.1111, 1.0, 4.47e-08, 1.0, 0.6667, 1.0, 0.7778, 1.0, 0.7778, 1.0, 0.6667, 1.0, 0.7778, 1.0, 0.8889, 1.0, 0.8889, 1.0, 0.7778, 1.0, 4.47e-08, 1.0, 0.1111, 1.0, 0.1111, 1.0, 4.47e-08, 1.0, 0.1111, 1.0, 0.2222, 1.0, 0.2222, 1.0, 0.1111, 1.0, 0.2222, 1.0, 0.3333, 1.0, 0.3333, 1.0, 0.2222, 1.0, 0.3333, 1.0, 0.4444, 1.0, 0.4444, 1.0, 0.3333, 1.0, 0.4444, 1.0, 0.5556, 1.0, 0.5556, 1.0, 0.4444, 1.0, 0.5556, 1.0, 0.6667, 1.0, 0.6667, 1.0, 0.5556, 1.0, 0.1111, 1.0, 0.2222, 1.0, 0.1111, 1.0, 0.3333, 1.0, 0.4444, 1.0, 0.4444, 1.0, 0.3333, 1.0, 0.6667, 1.0, 0.7778, 1.0, 0.7778, 1.0, 0.6667, 1.0, 0.2222, 1.0, 0.3333, 1.0, 0.3333, 1.0, 0.2222, 1.0, 0.5556, 1.0, 0.6667, 1.0, 0.6667, 1.0, 0.5556, 1.0, 0.8889, 1.0, 1.0, 1.0, 1.0, 1.0, 0.8889, 1.0, 0.1111, 1.0, 0.2222, 1.0, 0.2222, 1.0, 0.1111, 1.0, 0.4444, 1.0, 0.5556, 1.0, 0.5556, 1.0, 0.4444, 1.0, 0.7778, 1.0, 0.8889, 1.0, 0.8889, 1.0, 0.7778, 1.0, 1.0, 0.5, 0.8889, 0.5, 0.8889, 0.5, 1.0, 0.5, 0.4444, 1.0, 0.5556, 1.0, 0.4444, 1.0, 0.7778, 1.0, 0.8889, 1.0, 0.7778, 1.0, 4.47e-08, 1.0, 0.1111, 1.0, 4.47e-08, 1.0, 0.3333, 1.0, 0.4444, 1.0, 0.3333, 1.0, 0.6667, 1.0, 0.7778, 1.0, 0.6667, 1.0, 0.2222, 1.0, 0.3333, 1.0, 0.2222, 1.0, 0.5556, 1.0, 0.6667, 1.0, 0.5556, 1.0, 0.8889, 1.0, 1.0, 1.0, 0.8889, 1.0, 0.6667, 0.5, 0.5556, 0.5, 0.5556, 0.5, 0.6667, 0.5, 0.5556, 0.5, 0.4444, 0.5, 0.4444, 0.5, 0.5556, 0.5, 0.4444, 0.5, 0.3333, 0.5, 0.3333, 0.5, 0.4444, 0.5, 0.3333, 0.5, 0.2222, 0.5, 0.2222, 0.5, 0.3333, 0.5, 0.2222, 0.5, 0.1111, 0.5, 0.1111, 0.5, 0.2222, 0.5, 1.0, 0.5, 0.8889, 0.5, 0.8889, 0.5, 1.0, 0.5, 0.7778, 0.5, 0.6667, 0.5, 0.6667, 0.5, 0.7778, 0.5, 0.8889, 0.5, 0.7778, 0.5, 0.7778, 0.5, 0.8889, 0.5, 0.2222, 0.5, 0.1111, 0.5, 0.1111, 0.5, 0.2222, 0.5, 0.6667, 0.5, 0.5556, 0.5, 0.5556, 0.5, 0.6667, 0.5, 0.3333, 0.5, 0.2222, 0.5, 0.2222, 0.5, 0.3333, 0.5, 0.1111, 0.5, 4.47e-08, 0.5, 4.47e-08, 0.5, 0.1111, 0.5, 0.7778, 0.5, 0.6667, 0.5, 0.6667, 0.5, 0.7778, 0.5, 0.4444, 0.5, 0.3333, 0.5, 0.3333, 0.5, 0.4444, 0.5, 0.8889, 0.5, 0.7778, 0.5, 0.7778, 0.5, 0.8889, 0.5, 0.5556, 0.5, 0.4444, 0.5, 0.4444, 0.5, 0.5556, 0.5, 0.2222, 0.5, 0.1111, 0.5, 0.1111, 0.5, 0.2222, 0.5, 1.0, 0.5, 0.8889, 0.5, 0.8889, 0.5, 1.0, 0.5, 0.5556, 0.5, 0.4444, 0.5, 0.4444, 0.5, 0.5556, 0.5, 0.8889, 0.5, 0.7778, 0.5, 0.7778, 0.5, 0.8889, 0.5, 0.1111, 0.5, 4.47e-08, 0.5, 4.47e-08, 0.5, 0.1111, 0.5, 1.0, 0.5, 0.8889, 0.5, 0.8889, 0.5, 1.0, 0.5, 0.4444, 0.5, 0.3333, 0.5, 0.3333, 0.5, 0.4444, 0.5, 0.6667, 0.5, 0.5556, 0.5, 0.5556, 0.5, 0.6667, 0.5, 0.3333, 0.5, 0.2222, 0.5, 0.2222, 0.5, 0.3333, 0.5, 0.7778, 0.5, 0.6667, 0.5, 0.6667, 0.5, 0.7778, 0.5, 0.0, 0.0, 0.0, 0.0, 0.0, 0.0, 0.0, 0.0, 0.0, 0.0, 0.0, 0.0, 0.0, 0.0, 0.0, 0.0, 0.0, 0.0, 0.0, 0.0, 0.0, 0.0, 0.0, 0.0, 0.0, 0.0, 0.0, 0.0, 0.0, 0.0, 0.1111, 0.5, 4.47e-08, 0.5, 4.47e-08, 0.5, 0.1111, 0.5, 0.6667, 0.5, 0.5556, 0.5, 0.5556, 0.5, 0.6667, 0.5, 0.3333, 0.5, 0.2222, 0.5, 0.2222, 0.5, 0.3333, 0.5, 0.7778, 0.5, 0.6667, 0.5, 0.6667, 0.5, 0.7778, 0.5, 0.2222, 0.5, 0.1111, 0.5, 0.1111, 0.5, 0.2222, 0.5, 0.5556, 0.5, 0.4444, 0.5, 0.4444, 0.5, 0.5556, 0.5, 0.8889, 0.5, 0.7778, 0.5, 0.7778, 0.5, 0.8889, 0.5, 0.1111, 0.5, 4.47e-08, 0.5, 4.47e-08, 0.5, 0.1111, 0.5, 0.4444, 0.5, 0.3333, 0.5, 0.3333, 0.5, 0.4444, 0.5, 0.2222, 0.5, 0.1111, 0.5, 0.1111, 0.5, 0.2222, 0.5, 0.4444, 0.5, 0.3333, 0.5, 0.3333, 0.5, 0.4444, 0.5, 1.0, 0.5, 0.8889, 0.5, 0.8889, 0.5, 1.0, 0.5, 0.6667, 0.5, 0.5556, 0.5, 0.5556, 0.5, 0.6667, 0.5, 0.3333, 0.5, 0.2222, 0.5, 0.2222, 0.5, 0.3333, 0.5, 0.7778, 0.5, 0.6667, 0.5, 0.6667, 0.5, 0.7778, 0.5, 0.2222, 0.5, 0.1111, 0.5, 0.1111, 0.5, 0.2222, 0.5, 0.5556, 0.5, 0.4444, 0.5, 0.4444, 0.5, 0.5556, 0.5, 0.8889, 0.5, 0.7778, 0.5, 0.7778, 0.5, 0.8889, 0.5, 0.75, 0.49, 0.9043, 0.4339, 0.9864, 0.2917, 0.9578, 0.13, 0.8321, 0.02447, 0.6679, 0.02447, 0.5422, 0.13, 0.5136, 0.2917, 0.5957, 0.4339, 0.5556, 0.5, 0.4444, 0.5, 0.4444, 0.5, 0.5556, 0.5, 0.8889, 0.5, 0.7778, 0.5, 0.7778, 0.5, 0.8889, 0.5, 0.1111, 0.5, 4.47e-08, 0.5, 4.47e-08, 0.5, 0.1111, 0.5, 0.4444, 0.5, 0.3333, 0.5, 0.3333, 0.5, 0.4444, 0.5, 1.0, 0.5, 0.8889, 0.5, 0.8889, 0.5, 1.0, 0.5, 0.6667, 0.5, 0.5556, 0.5, 0.5556, 0.5, 0.6667, 0.5, 0.3333, 0.5, 0.2222, 0.5, 0.2222, 0.5, 0.3333, 0.5, 0.7778, 0.5, 0.6667, 0.5, 0.6667, 0.5, 0.7778, 0.5])
me_cylinder.update()
arm_armature = bpy.data.armatures.new('Armature')  # bones are not reproduced

# ---- objects
ob_cube = bpy.data.objects.new('Cube', me_cube)
ob_camera = bpy.data.objects.new('Camera', cam_camera)
ob_point = bpy.data.objects.new('Point', light_point)
ob_cylinder = bpy.data.objects.new('Cylinder', me_cylinder)
ob_armature = bpy.data.objects.new('Armature', arm_armature)

# ---- transforms, parenting, visibility, modifiers, constraints
ob_cube.location = (-0.9337, 0.0, 0.7249)
ob_cube.use_mesh_mirror_y = True
_m = ob_cube.modifiers.new('Mirror', 'MIRROR')
_m.use_axis = (False, True, False)
ob_camera.location = (8.573, 3.022, 0.2654)
ob_camera.rotation_euler = (1.474, 1.775e-07, 1.786)
ob_point.location = (2.174, 2.836, -0.03374)
ob_cylinder.location = (0.0, 0.0, 0.0)
ob_armature.location = (0.0, 0.0, 0.0)
ob_armature.show_in_front = True

# ---- collection membership
col_collection.objects.link(ob_cube)
col_collection.objects.link(ob_camera)
col_collection.objects.link(ob_point)
col_collection.objects.link(ob_cylinder)
col_collection.objects.link(ob_armature)

# ---- scene / render settings (as saved in the file)
scene.camera = ob_camera
scene.frame_start = 1; scene.frame_end = 250; scene.frame_set(210)
scene.render.engine = 'BLENDER_EEVEE_NEXT'
scene.render.resolution_x = 640
scene.render.resolution_y = 480
scene.cycles.samples = 20
scene.cycles.time_limit = 12.0
scene.eevee.taa_render_samples = 1
scene.eevee.use_shadows = False
bpy.context.view_layer.update()
